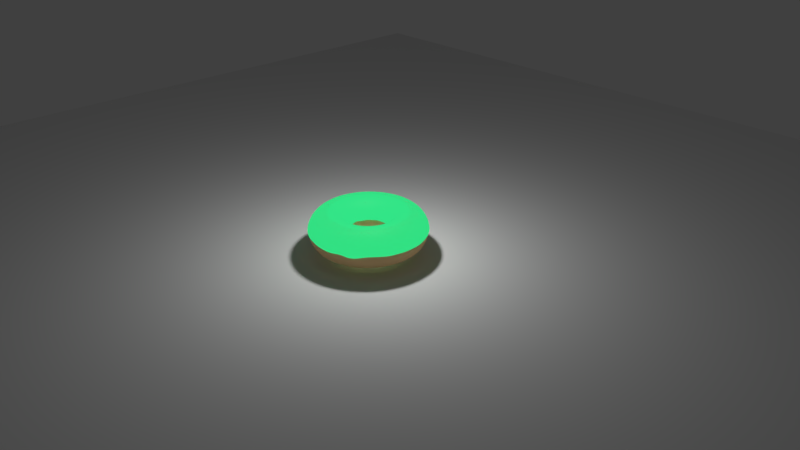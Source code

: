 # Source: radioactive_donut.blend  (saved by Blender 2.79.0; exported with 4.5.12 LTS)
import bpy
from mathutils import Matrix  # noqa: F401  (used for matrix-valued properties, if any)

bpy.ops.wm.read_factory_settings(use_empty=True)
scene = bpy.context.scene
scene.name = 'Scene'

# ---- collections
col_collection_1 = bpy.data.collections.new('Collection 1'); scene.collection.children.link(col_collection_1)

# ---- materials (node trees are filled in below, after node groups)
mat_material_002 = bpy.data.materials.new('Material.002')
mat_material_002.alpha_threshold = 0.0
mat_material_002.roughness = 0.5
mat_material_001 = bpy.data.materials.new('Material.001')
mat_material_001.alpha_threshold = 0.0
mat_material_001.roughness = 0.5

# ---- material node trees
mat_material_002.use_nodes = True; mat_material_002.node_tree.nodes.clear()
_N = mat_material_002.node_tree.nodes; _L = mat_material_002.node_tree.links
n0 = _N.new('ShaderNodeBsdfGlass'); n0.name = 'Glass BSDF'; n0.location = (19, 277)
n0.distribution = 'GGX'
n0.inputs[0].default_value = (1.0, 0.9021, 0.9201, 1.0)
n0.inputs[1].default_value = 0.5701
n0.inputs[2].default_value = 1.45
n1 = _N.new('ShaderNodeBsdfDiffuse'); n1.name = 'Diffuse BSDF'; n1.location = (17, 405)
n1.inputs[0].default_value = (0.8, 0.3239, 0.6202, 1.0)
n2 = _N.new('ShaderNodeMixShader'); n2.name = 'Mix Shader'; n2.location = (254, 405)
n2.inputs[0].default_value = 0.1182
n3 = _N.new('ShaderNodeOutputMaterial'); n3.name = 'Material Output'; n3.location = (429, 229)
n4 = _N.new('ShaderNodeEmission'); n4.name = 'Emission'; n4.location = (23, 526)
n4.inputs[0].default_value = (0.03168, 0.8, 0.2471, 1.0)
_L.new(n2.outputs[0], n3.inputs[0])
_L.new(n4.outputs[0], n2.inputs[1])
_L.new(n0.outputs[0], n2.inputs[2])
n3.is_active_output = True
mat_material_001.use_nodes = True; mat_material_001.node_tree.nodes.clear()
_N = mat_material_001.node_tree.nodes; _L = mat_material_001.node_tree.links
n0 = _N.new('ShaderNodeOutputMaterial'); n0.name = 'Material Output'; n0.location = (300, 300)
n1 = _N.new('ShaderNodeBsdfDiffuse'); n1.name = 'Diffuse BSDF'; n1.location = (10, 300)
n1.inputs[0].default_value = (0.8, 0.545, 0.2822, 1.0)
_L.new(n1.outputs[0], n0.inputs[0])
n0.is_active_output = True

# ---- world
world_world = bpy.data.worlds.new('World'); scene.world = world_world
world_world.color = (0.05088, 0.05088, 0.05088)
world_world.use_sun_shadow = False
world_world.sun_shadow_jitter_overblur = 0.0
world_world.cycles.sampling_method = 'MANUAL'

# ---- cameras
cam_camera = bpy.data.cameras.new('Camera')
cam_camera.clip_end = 100.0
cam_camera.lens = 35.0
cam_camera.sensor_width = 32.0
cam_camera.sensor_height = 18.0
cam_camera.ortho_scale = 7.314
cam_camera.dof.focus_distance = 0.0

# ---- lights
light_lamp = bpy.data.lights.new('Lamp', 'POINT')
light_lamp.transmission_factor = 0.0
light_lamp.cutoff_distance = 30.0
light_lamp.energy = 100.0
light_lamp.shadow_buffer_clip_start = 1.001
light_lamp.shadow_soft_size = 0.1
light_lamp.shadow_maximum_resolution = 0.006
light_lamp.use_absolute_resolution = True

# ---- meshes
me_torus_001 = bpy.data.meshes.new('Torus.001')
me_torus_001.from_pydata([(0.7701, -0.0003372, 0.4342), (0.7365, 0.0, 0.5688), (0.645, 0.0, 0.6603), (0.52, 0.0, 0.6938), (0.395, 0.0, 0.6603), (0.3035, 0.0, 0.5688), (0.2707, -0.003575, 0.4326), (0.7639, 0.09915, 0.4316), (0.7302, 0.09613, 0.5688), (0.6395, 0.08419, 0.6603), (0.5156, 0.06787, 0.6938), (0.3916, 0.05156, 0.6603), (0.3009, 0.03961, 0.5688), (0.268, 0.0338, 0.4348), (0.7438, 0.1991, 0.4294), (0.7114, 0.1906, 0.5688), (0.623, 0.1669, 0.6603), (0.5023, 0.1346, 0.6938), (0.3815, 0.1022, 0.6603), (0.2932, 0.07855, 0.5688), (0.2611, 0.06866, 0.4376), (0.7114, 0.2947, 0.4401), (0.6804, 0.2818, 0.5688), (0.5959, 0.2468, 0.6603), (0.4804, 0.199, 0.6938), (0.3649, 0.1512, 0.6603), (0.2804, 0.1161, 0.5688), (0.2497, 0.1021, 0.4389), (0.6668, 0.3849, 0.4373), (0.6378, 0.3683, 0.5688), (0.5586, 0.3225, 0.6603), (0.4503, 0.26, 0.6938), (0.3421, 0.1975, 0.6603), (0.2628, 0.1517, 0.5688), (0.2342, 0.1332, 0.4323), (0.6108, 0.4685, 0.443), (0.5843, 0.4484, 0.5688), (0.5117, 0.3927, 0.6603), (0.4125, 0.3166, 0.6938), (0.3134, 0.2405, 0.6603), (0.2408, 0.1848, 0.5688), (0.2143, 0.1636, 0.4423), (0.544, 0.5434, 0.4237), (0.5208, 0.5208, 0.5688), (0.4561, 0.4561, 0.6603), (0.3677, 0.3677, 0.6938), (0.2793, 0.2793, 0.6603), (0.2146, 0.2146, 0.5688), (0.191, 0.1899, 0.4296), (0.4683, 0.6099, 0.4312), (0.4484, 0.5843, 0.5688), (0.3927, 0.5117, 0.6603), (0.3166, 0.4125, 0.6938), (0.2405, 0.3134, 0.6603), (0.1848, 0.2408, 0.5688), (0.1634, 0.2113, 0.4403), (0.3849, 0.6666, 0.4292), (0.3683, 0.6378, 0.5688), (0.3225, 0.5586, 0.6603), (0.26, 0.4503, 0.6938), (0.1975, 0.3421, 0.6603), (0.1517, 0.2628, 0.5688), (0.134, 0.2318, 0.4423), (0.2935, 0.7085, 0.4486), (0.2818, 0.6804, 0.5688), (0.2468, 0.5959, 0.6603), (0.199, 0.4804, 0.6938), (0.1512, 0.3649, 0.6603), (0.1161, 0.2804, 0.5688), (0.1015, 0.2468, 0.4451), (0.1984, 0.7415, 0.4406), (0.1906, 0.7114, 0.5688), (0.1669, 0.623, 0.6603), (0.1346, 0.5023, 0.6938), (0.1022, 0.3815, 0.6603), (0.07855, 0.2932, 0.5688), (0.06872, 0.2579, 0.4512), (0.09913, 0.76, 0.4433), (0.09613, 0.7302, 0.5688), (0.08419, 0.6395, 0.6603), (0.06787, 0.5156, 0.6938), (0.05156, 0.3916, 0.6603), (0.03961, 0.3009, 0.5688), (0.03433, 0.2672, 0.4418), (-0.001446, 0.7664, 0.4516), (5.56e-08, 0.7365, 0.5688), (4.87e-08, 0.645, 0.6603), (3.926e-08, 0.52, 0.6938), (2.982e-08, 0.395, 0.6603), (2.291e-08, 0.3035, 0.5688), (-0.00303, 0.2678, 0.4394), (-0.1018, 0.7603, 0.4525), (-0.09613, 0.7302, 0.5688), (-0.08419, 0.6395, 0.6603), (-0.06787, 0.5156, 0.6938), (-0.05156, 0.3916, 0.6603), (-0.03961, 0.3009, 0.5688), (-0.03757, 0.2668, 0.4379), (-0.2019, 0.7374, 0.4623), (-0.1906, 0.7114, 0.5688), (-0.1669, 0.623, 0.6603), (-0.1346, 0.5023, 0.6938), (-0.1022, 0.3815, 0.6603), (-0.07855, 0.2932, 0.5688), (-0.07255, 0.2591, 0.4399), (-0.2963, 0.7074, 0.4524), (-0.2818, 0.6804, 0.5688), (-0.2468, 0.5959, 0.6603), (-0.199, 0.4804, 0.6938), (-0.1512, 0.3649, 0.6603), (-0.1161, 0.2804, 0.5688), (-0.106, 0.2473, 0.4405), (-0.3874, 0.664, 0.4469), (-0.3683, 0.6378, 0.5688), (-0.3225, 0.5586, 0.6603), (-0.26, 0.4503, 0.6938), (-0.1975, 0.3421, 0.6603), (-0.1517, 0.2628, 0.5688), (-0.1372, 0.2335, 0.4379), (-0.4722, 0.6075, 0.4471), (-0.4484, 0.5843, 0.5688), (-0.3927, 0.5117, 0.6603), (-0.3166, 0.4125, 0.6938), (-0.2405, 0.3134, 0.6603), (-0.1848, 0.2408, 0.5688), (-0.1692, 0.2123, 0.4344), (-0.5506, 0.5424, 0.4319), (-0.5208, 0.5208, 0.5688), (-0.4561, 0.4561, 0.6603), (-0.3677, 0.3677, 0.6938), (-0.2793, 0.2793, 0.6603), (-0.2146, 0.2146, 0.5688), (-0.1938, 0.1896, 0.4373), (-0.6138, 0.467, 0.4415), (-0.5843, 0.4484, 0.5688), (-0.5117, 0.3927, 0.6603), (-0.4125, 0.3166, 0.6938), (-0.3134, 0.2405, 0.6603), (-0.2408, 0.1848, 0.5688), (-0.2185, 0.1625, 0.4368), (-0.6733, 0.3819, 0.4353), (-0.6378, 0.3683, 0.5688), (-0.5586, 0.3225, 0.6603), (-0.4503, 0.26, 0.6938), (-0.3421, 0.1975, 0.6603), (-0.2628, 0.1517, 0.5688), (-0.2403, 0.1324, 0.4318), (-0.7135, 0.2943, 0.4383), (-0.6804, 0.2818, 0.5688), (-0.5959, 0.2468, 0.6603), (-0.4804, 0.199, 0.6938), (-0.3649, 0.1512, 0.6603), (-0.2804, 0.1161, 0.5688), (-0.2546, 0.1021, 0.4305), (-0.7538, 0.197, 0.4195), (-0.7114, 0.1906, 0.5688), (-0.623, 0.1669, 0.6603), (-0.5023, 0.1346, 0.6938), (-0.3815, 0.1022, 0.6603), (-0.2932, 0.07855, 0.5688), (-0.2674, 0.06736, 0.4313), (-0.7761, 0.09827, 0.4106), (-0.7302, 0.09613, 0.5688), (-0.6395, 0.08419, 0.6603), (-0.5156, 0.06787, 0.6938), (-0.3916, 0.05156, 0.6603), (-0.3009, 0.03961, 0.5688), (-0.2702, 0.03312, 0.4423), (-0.7844, -0.002554, 0.4062), (-0.7365, 6.439e-08, 0.5688), (-0.645, 5.639e-08, 0.6603), (-0.52, 4.546e-08, 0.6938), (-0.395, 3.453e-08, 0.6603), (-0.3035, 2.653e-08, 0.5688), (-0.2719, -0.001411, 0.4424), (-0.7759, -0.1025, 0.4104), (-0.7302, -0.09613, 0.5688), (-0.6395, -0.08419, 0.6603), (-0.5156, -0.06787, 0.6938), (-0.3916, -0.05156, 0.6603), (-0.3009, -0.03961, 0.5688), (-0.2726, -0.03607, 0.4307), (-0.7497, -0.2003, 0.4278), (-0.7114, -0.1906, 0.5688), (-0.623, -0.1669, 0.6603), (-0.5023, -0.1346, 0.6938), (-0.3815, -0.1022, 0.6603), (-0.2932, -0.07855, 0.5688), (-0.2646, -0.07168, 0.4307), (-0.7144, -0.2951, 0.4359), (-0.6804, -0.2818, 0.5688), (-0.5959, -0.2468, 0.6603), (-0.4804, -0.199, 0.6938), (-0.3649, -0.1512, 0.6603), (-0.2804, -0.1161, 0.5688), (-0.2546, -0.1047, 0.4298), (-0.67, -0.3855, 0.4354), (-0.6378, -0.3683, 0.5688), (-0.5586, -0.3225, 0.6603), (-0.4503, -0.26, 0.6938), (-0.3421, -0.1975, 0.6603), (-0.2628, -0.1517, 0.5688), (-0.2391, -0.1376, 0.4287), (-0.6158, -0.4695, 0.4306), (-0.5843, -0.4484, 0.5688), (-0.5117, -0.3927, 0.6603), (-0.4125, -0.3166, 0.6938), (-0.3134, -0.2405, 0.6603), (-0.2408, -0.1848, 0.5688), (-0.2192, -0.1657, 0.431), (-0.5455, -0.5449, 0.4402), (-0.5208, -0.5208, 0.5688), (-0.4561, -0.4561, 0.6603), (-0.3677, -0.3677, 0.6938), (-0.2793, -0.2793, 0.6603), (-0.2146, -0.2146, 0.5688), (-0.1928, -0.1938, 0.4319), (-0.4721, -0.6126, 0.4309), (-0.4484, -0.5843, 0.5688), (-0.3927, -0.5117, 0.6603), (-0.3166, -0.4125, 0.6938), (-0.2405, -0.3134, 0.6603), (-0.1848, -0.2408, 0.5688), (-0.1653, -0.2167, 0.4347), (-0.3861, -0.6675, 0.4391), (-0.3683, -0.6378, 0.5688), (-0.3225, -0.5586, 0.6603), (-0.26, -0.4503, 0.6938), (-0.1975, -0.3421, 0.6603), (-0.1517, -0.2628, 0.5688), (-0.1355, -0.2342, 0.4422), (-0.2961, -0.7131, 0.4348), (-0.2818, -0.6804, 0.5688), (-0.2468, -0.5959, 0.6603), (-0.199, -0.4804, 0.6938), (-0.1512, -0.3649, 0.6603), (-0.1161, -0.2804, 0.5688), (-0.1057, -0.2528, 0.4271), (-0.1998, -0.7443, 0.4412), (-0.1906, -0.7114, 0.5688), (-0.1669, -0.623, 0.6603), (-0.1346, -0.5023, 0.6938), (-0.1022, -0.3815, 0.6603), (-0.07855, -0.2932, 0.5688), (-0.07065, -0.2633, 0.4336), (-0.09937, -0.7669, 0.4341), (-0.09613, -0.7302, 0.5688), (-0.08419, -0.6395, 0.6603), (-0.06787, -0.5156, 0.6938), (-0.05156, -0.3916, 0.6603), (-0.03961, -0.3009, 0.5688), (-0.03532, -0.2727, 0.4265), (0.001253, -0.7739, 0.4332), (5.56e-08, -0.7365, 0.5688), (4.87e-08, -0.645, 0.6603), (3.926e-08, -0.52, 0.6938), (2.982e-08, -0.395, 0.6603), (2.291e-08, -0.3035, 0.5688), (0.001509, -0.2747, 0.4308), (0.1027, -0.7701, 0.4254), (0.09613, -0.7302, 0.5688), (0.08419, -0.6395, 0.6603), (0.06787, -0.5156, 0.6938), (0.05156, -0.3916, 0.6603), (0.03961, -0.3009, 0.5688), (0.03598, -0.2704, 0.436), (0.2008, -0.7485, 0.4307), (0.1906, -0.7114, 0.5688), (0.1669, -0.623, 0.6603), (0.1346, -0.5023, 0.6938), (0.1022, -0.3815, 0.6603), (0.07855, -0.2932, 0.5688), (0.06947, -0.261, 0.4408), (0.2949, -0.712, 0.4422), (0.2818, -0.6804, 0.5688), (0.2468, -0.5959, 0.6603), (0.199, -0.4804, 0.6938), (0.1512, -0.3649, 0.6603), (0.1161, -0.2804, 0.5688), (0.1036, -0.2526, 0.4335), (0.3887, -0.6782, 0.4124), (0.3683, -0.6378, 0.5688), (0.3225, -0.5586, 0.6603), (0.26, -0.4503, 0.6938), (0.1975, -0.3421, 0.6603), (0.1517, -0.2628, 0.5688), (0.1357, -0.2371, 0.4331), (0.472, -0.6209, 0.4163), (0.4484, -0.5843, 0.5688), (0.3927, -0.5117, 0.6603), (0.3166, -0.4125, 0.6938), (0.2405, -0.3134, 0.6603), (0.1848, -0.2408, 0.5688), (0.1645, -0.215, 0.4408), (0.545, -0.546, 0.4395), (0.5208, -0.5208, 0.5688), (0.4561, -0.4561, 0.6603), (0.3677, -0.3677, 0.6938), (0.2793, -0.2793, 0.6603), (0.2146, -0.2146, 0.5688), (0.1915, -0.1928, 0.4379), (0.6112, -0.4698, 0.441), (0.5843, -0.4484, 0.5688), (0.5117, -0.3927, 0.6603), (0.4125, -0.3166, 0.6938), (0.3134, -0.2405, 0.6603), (0.2408, -0.1848, 0.5688), (0.2144, -0.1649, 0.4413), (0.6676, -0.3873, 0.437), (0.6378, -0.3683, 0.5688), (0.5586, -0.3225, 0.6603), (0.4503, -0.26, 0.6938), (0.3421, -0.1975, 0.6603), (0.2628, -0.1517, 0.5688), (0.2343, -0.1367, 0.4394), (0.7129, -0.2993, 0.4282), (0.6804, -0.2818, 0.5688), (0.5959, -0.2468, 0.6603), (0.4804, -0.199, 0.6938), (0.3649, -0.1512, 0.6603), (0.2804, -0.1161, 0.5688), (0.2498, -0.1047, 0.4375), (0.7444, -0.2013, 0.435), (0.7114, -0.1906, 0.5688), (0.623, -0.1669, 0.6603), (0.5023, -0.1346, 0.6938), (0.3815, -0.1022, 0.6603), (0.2932, -0.07855, 0.5688), (0.2615, -0.07199, 0.4325), (0.7644, -0.1034, 0.4308), (0.7302, -0.09613, 0.5688), (0.6395, -0.08419, 0.6603), (0.5156, -0.06787, 0.6938), (0.3916, -0.05156, 0.6603), (0.3009, -0.03961, 0.5688), (0.2682, -0.03764, 0.4359)], [], [(0, 7, 8, 1), (1, 8, 9, 2), (2, 9, 10, 3), (3, 10, 11, 4), (4, 11, 12, 5), (5, 12, 13, 6), (7, 14, 15, 8), (8, 15, 16, 9), (9, 16, 17, 10), (10, 17, 18, 11), (11, 18, 19, 12), (12, 19, 20, 13), (14, 21, 22, 15), (15, 22, 23, 16), (16, 23, 24, 17), (17, 24, 25, 18), (18, 25, 26, 19), (19, 26, 27, 20), (21, 28, 29, 22), (22, 29, 30, 23), (23, 30, 31, 24), (24, 31, 32, 25), (25, 32, 33, 26), (26, 33, 34, 27), (28, 35, 36, 29), (29, 36, 37, 30), (30, 37, 38, 31), (31, 38, 39, 32), (32, 39, 40, 33), (33, 40, 41, 34), (35, 42, 43, 36), (36, 43, 44, 37), (37, 44, 45, 38), (38, 45, 46, 39), (39, 46, 47, 40), (40, 47, 48, 41), (42, 49, 50, 43), (43, 50, 51, 44), (44, 51, 52, 45), (45, 52, 53, 46), (46, 53, 54, 47), (47, 54, 55, 48), (49, 56, 57, 50), (50, 57, 58, 51), (51, 58, 59, 52), (52, 59, 60, 53), (53, 60, 61, 54), (54, 61, 62, 55), (56, 63, 64, 57), (57, 64, 65, 58), (58, 65, 66, 59), (59, 66, 67, 60), (60, 67, 68, 61), (61, 68, 69, 62), (63, 70, 71, 64), (64, 71, 72, 65), (65, 72, 73, 66), (66, 73, 74, 67), (67, 74, 75, 68), (68, 75, 76, 69), (70, 77, 78, 71), (71, 78, 79, 72), (72, 79, 80, 73), (73, 80, 81, 74), (74, 81, 82, 75), (75, 82, 83, 76), (77, 84, 85, 78), (78, 85, 86, 79), (79, 86, 87, 80), (80, 87, 88, 81), (81, 88, 89, 82), (82, 89, 90, 83), (84, 91, 92, 85), (85, 92, 93, 86), (86, 93, 94, 87), (87, 94, 95, 88), (88, 95, 96, 89), (89, 96, 97, 90), (91, 98, 99, 92), (92, 99, 100, 93), (93, 100, 101, 94), (94, 101, 102, 95), (95, 102, 103, 96), (96, 103, 104, 97), (98, 105, 106, 99), (99, 106, 107, 100), (100, 107, 108, 101), (101, 108, 109, 102), (102, 109, 110, 103), (103, 110, 111, 104), (105, 112, 113, 106), (106, 113, 114, 107), (107, 114, 115, 108), (108, 115, 116, 109), (109, 116, 117, 110), (110, 117, 118, 111), (112, 119, 120, 113), (113, 120, 121, 114), (114, 121, 122, 115), (115, 122, 123, 116), (116, 123, 124, 117), (117, 124, 125, 118), (119, 126, 127, 120), (120, 127, 128, 121), (121, 128, 129, 122), (122, 129, 130, 123), (123, 130, 131, 124), (124, 131, 132, 125), (126, 133, 134, 127), (127, 134, 135, 128), (128, 135, 136, 129), (129, 136, 137, 130), (130, 137, 138, 131), (131, 138, 139, 132), (133, 140, 141, 134), (134, 141, 142, 135), (135, 142, 143, 136), (136, 143, 144, 137), (137, 144, 145, 138), (138, 145, 146, 139), (140, 147, 148, 141), (141, 148, 149, 142), (142, 149, 150, 143), (143, 150, 151, 144), (144, 151, 152, 145), (145, 152, 153, 146), (147, 154, 155, 148), (148, 155, 156, 149), (149, 156, 157, 150), (150, 157, 158, 151), (151, 158, 159, 152), (152, 159, 160, 153), (154, 161, 162, 155), (155, 162, 163, 156), (156, 163, 164, 157), (157, 164, 165, 158), (158, 165, 166, 159), (159, 166, 167, 160), (161, 168, 169, 162), (162, 169, 170, 163), (163, 170, 171, 164), (164, 171, 172, 165), (165, 172, 173, 166), (166, 173, 174, 167), (168, 175, 176, 169), (169, 176, 177, 170), (170, 177, 178, 171), (171, 178, 179, 172), (172, 179, 180, 173), (173, 180, 181, 174), (175, 182, 183, 176), (176, 183, 184, 177), (177, 184, 185, 178), (178, 185, 186, 179), (179, 186, 187, 180), (180, 187, 188, 181), (182, 189, 190, 183), (183, 190, 191, 184), (184, 191, 192, 185), (185, 192, 193, 186), (186, 193, 194, 187), (187, 194, 195, 188), (189, 196, 197, 190), (190, 197, 198, 191), (191, 198, 199, 192), (192, 199, 200, 193), (193, 200, 201, 194), (194, 201, 202, 195), (196, 203, 204, 197), (197, 204, 205, 198), (198, 205, 206, 199), (199, 206, 207, 200), (200, 207, 208, 201), (201, 208, 209, 202), (203, 210, 211, 204), (204, 211, 212, 205), (205, 212, 213, 206), (206, 213, 214, 207), (207, 214, 215, 208), (208, 215, 216, 209), (210, 217, 218, 211), (211, 218, 219, 212), (212, 219, 220, 213), (213, 220, 221, 214), (214, 221, 222, 215), (215, 222, 223, 216), (217, 224, 225, 218), (218, 225, 226, 219), (219, 226, 227, 220), (220, 227, 228, 221), (221, 228, 229, 222), (222, 229, 230, 223), (224, 231, 232, 225), (225, 232, 233, 226), (226, 233, 234, 227), (227, 234, 235, 228), (228, 235, 236, 229), (229, 236, 237, 230), (231, 238, 239, 232), (232, 239, 240, 233), (233, 240, 241, 234), (234, 241, 242, 235), (235, 242, 243, 236), (236, 243, 244, 237), (238, 245, 246, 239), (239, 246, 247, 240), (240, 247, 248, 241), (241, 248, 249, 242), (242, 249, 250, 243), (243, 250, 251, 244), (245, 252, 253, 246), (246, 253, 254, 247), (247, 254, 255, 248), (248, 255, 256, 249), (249, 256, 257, 250), (250, 257, 258, 251), (252, 259, 260, 253), (253, 260, 261, 254), (254, 261, 262, 255), (255, 262, 263, 256), (256, 263, 264, 257), (257, 264, 265, 258), (259, 266, 267, 260), (260, 267, 268, 261), (261, 268, 269, 262), (262, 269, 270, 263), (263, 270, 271, 264), (264, 271, 272, 265), (266, 273, 274, 267), (267, 274, 275, 268), (268, 275, 276, 269), (269, 276, 277, 270), (270, 277, 278, 271), (271, 278, 279, 272), (273, 280, 281, 274), (274, 281, 282, 275), (275, 282, 283, 276), (276, 283, 284, 277), (277, 284, 285, 278), (278, 285, 286, 279), (280, 287, 288, 281), (281, 288, 289, 282), (282, 289, 290, 283), (283, 290, 291, 284), (284, 291, 292, 285), (285, 292, 293, 286), (287, 294, 295, 288), (288, 295, 296, 289), (289, 296, 297, 290), (290, 297, 298, 291), (291, 298, 299, 292), (292, 299, 300, 293), (294, 301, 302, 295), (295, 302, 303, 296), (296, 303, 304, 297), (297, 304, 305, 298), (298, 305, 306, 299), (299, 306, 307, 300), (301, 308, 309, 302), (302, 309, 310, 303), (303, 310, 311, 304), (304, 311, 312, 305), (305, 312, 313, 306), (306, 313, 314, 307), (308, 315, 316, 309), (309, 316, 317, 310), (310, 317, 318, 311), (311, 318, 319, 312), (312, 319, 320, 313), (313, 320, 321, 314), (315, 322, 323, 316), (316, 323, 324, 317), (317, 324, 325, 318), (318, 325, 326, 319), (319, 326, 327, 320), (320, 327, 328, 321), (322, 329, 330, 323), (323, 330, 331, 324), (324, 331, 332, 325), (325, 332, 333, 326), (326, 333, 334, 327), (327, 334, 335, 328), (329, 0, 1, 330), (330, 1, 2, 331), (331, 2, 3, 332), (332, 3, 4, 333), (333, 4, 5, 334), (334, 5, 6, 335)])
me_torus_001.polygons.foreach_set('use_smooth', [True] * 288)
me_torus_001.materials.append(mat_material_002)
me_torus_001.use_remesh_preserve_volume = False
me_torus_001.use_remesh_preserve_attributes = False
me_torus_001.use_mirror_vertex_groups = False
me_torus_001.update()
me_torus = bpy.data.meshes.new('Torus')
me_torus.from_pydata([(0.77, 0.0, 0.0), (0.7365, 0.0, 0.125), (0.645, 0.0, 0.2165), (0.52, 0.0, 0.25), (0.395, 0.0, 0.2165), (0.3035, 0.0, 0.125), (0.27, 0.0, 3.062e-17), (0.3035, 0.0, -0.125), (0.395, 0.0, -0.2165), (0.52, 0.0, -0.25), (0.645, 0.0, -0.2165), (0.7365, 0.0, -0.125), (0.7634, 0.1005, 0.0), (0.7302, 0.09613, 0.125), (0.6395, 0.08419, 0.2165), (0.5156, 0.06787, 0.25), (0.3916, 0.05156, 0.2165), (0.3009, 0.03961, 0.125), (0.2677, 0.03524, 3.062e-17), (0.3009, 0.03961, -0.125), (0.3916, 0.05156, -0.2165), (0.5156, 0.06787, -0.25), (0.6395, 0.08419, -0.2165), (0.7302, 0.09613, -0.125), (0.7438, 0.1993, 0.0), (0.7114, 0.1906, 0.125), (0.623, 0.1669, 0.2165), (0.5023, 0.1346, 0.25), (0.3815, 0.1022, 0.2165), (0.2932, 0.07855, 0.125), (0.2608, 0.06988, 3.062e-17), (0.2932, 0.07855, -0.125), (0.3815, 0.1022, -0.2165), (0.5023, 0.1346, -0.25), (0.623, 0.1669, -0.2165), (0.7114, 0.1906, -0.125), (0.7114, 0.2947, 0.0), (0.6804, 0.2818, 0.125), (0.5959, 0.2468, 0.2165), (0.4804, 0.199, 0.25), (0.3649, 0.1512, 0.2165), (0.2804, 0.1161, 0.125), (0.2494, 0.1033, 3.062e-17), (0.2804, 0.1161, -0.125), (0.3649, 0.1512, -0.2165), (0.4804, 0.199, -0.25), (0.5959, 0.2468, -0.2165), (0.6804, 0.2818, -0.125), (0.6668, 0.385, 0.0), (0.6378, 0.3683, 0.125), (0.5586, 0.3225, 0.2165), (0.4503, 0.26, 0.25), (0.3421, 0.1975, 0.2165), (0.2628, 0.1517, 0.125), (0.2338, 0.135, 3.062e-17), (0.2628, 0.1517, -0.125), (0.3421, 0.1975, -0.2165), (0.4503, 0.26, -0.25), (0.5586, 0.3225, -0.2165), (0.6378, 0.3683, -0.125), (0.6109, 0.4687, 0.0), (0.5843, 0.4484, 0.125), (0.5117, 0.3927, 0.2165), (0.4125, 0.3166, 0.25), (0.3134, 0.2405, 0.2165), (0.2408, 0.1848, 0.125), (0.2142, 0.1644, 3.062e-17), (0.2408, 0.1848, -0.125), (0.3134, 0.2405, -0.2165), (0.4125, 0.3166, -0.25), (0.5117, 0.3927, -0.2165), (0.5843, 0.4484, -0.125), (0.5445, 0.5445, 0.0), (0.5208, 0.5208, 0.125), (0.4561, 0.4561, 0.2165), (0.3677, 0.3677, 0.25), (0.2793, 0.2793, 0.2165), (0.2146, 0.2146, 0.125), (0.1909, 0.1909, 3.062e-17), (0.2146, 0.2146, -0.125), (0.2793, 0.2793, -0.2165), (0.3677, 0.3677, -0.25), (0.4561, 0.4561, -0.2165), (0.5208, 0.5208, -0.125), (0.4687, 0.6109, 0.0), (0.4484, 0.5843, 0.125), (0.3927, 0.5117, 0.2165), (0.3166, 0.4125, 0.25), (0.2405, 0.3134, 0.2165), (0.1848, 0.2408, 0.125), (0.1644, 0.2142, 3.062e-17), (0.1848, 0.2408, -0.125), (0.2405, 0.3134, -0.2165), (0.3166, 0.4125, -0.25), (0.3927, 0.5117, -0.2165), (0.4484, 0.5843, -0.125), (0.385, 0.6668, 0.0), (0.3683, 0.6378, 0.125), (0.3225, 0.5586, 0.2165), (0.26, 0.4503, 0.25), (0.1975, 0.3421, 0.2165), (0.1517, 0.2628, 0.125), (0.135, 0.2338, 3.062e-17), (0.1517, 0.2628, -0.125), (0.1975, 0.3421, -0.2165), (0.26, 0.4503, -0.25), (0.3225, 0.5586, -0.2165), (0.3683, 0.6378, -0.125), (0.2947, 0.7114, 0.0), (0.2818, 0.6804, 0.125), (0.2468, 0.5959, 0.2165), (0.199, 0.4804, 0.25), (0.1512, 0.3649, 0.2165), (0.1161, 0.2804, 0.125), (0.1033, 0.2494, 3.062e-17), (0.1161, 0.2804, -0.125), (0.1512, 0.3649, -0.2165), (0.199, 0.4804, -0.25), (0.2468, 0.5959, -0.2165), (0.2818, 0.6804, -0.125), (0.1993, 0.7438, 0.0), (0.1906, 0.7114, 0.125), (0.1669, 0.623, 0.2165), (0.1346, 0.5023, 0.25), (0.1022, 0.3815, 0.2165), (0.07855, 0.2932, 0.125), (0.06988, 0.2608, 3.062e-17), (0.07855, 0.2932, -0.125), (0.1022, 0.3815, -0.2165), (0.1346, 0.5023, -0.25), (0.1669, 0.623, -0.2165), (0.1906, 0.7114, -0.125), (0.1005, 0.7634, 0.0), (0.09613, 0.7302, 0.125), (0.08419, 0.6395, 0.2165), (0.06787, 0.5156, 0.25), (0.05156, 0.3916, 0.2165), (0.03961, 0.3009, 0.125), (0.03524, 0.2677, 3.062e-17), (0.03961, 0.3009, -0.125), (0.05156, 0.3916, -0.2165), (0.06787, 0.5156, -0.25), (0.08419, 0.6395, -0.2165), (0.09613, 0.7302, -0.125), (5.813e-08, 0.77, 0.0), (5.56e-08, 0.7365, 0.125), (4.87e-08, 0.645, 0.2165), (3.926e-08, 0.52, 0.25), (2.982e-08, 0.395, 0.2165), (2.291e-08, 0.3035, 0.125), (2.038e-08, 0.27, 3.062e-17), (2.291e-08, 0.3035, -0.125), (2.982e-08, 0.395, -0.2165), (3.926e-08, 0.52, -0.25), (4.87e-08, 0.645, -0.2165), (5.56e-08, 0.7365, -0.125), (-0.1005, 0.7634, 0.0), (-0.09613, 0.7302, 0.125), (-0.08419, 0.6395, 0.2165), (-0.06787, 0.5156, 0.25), (-0.05156, 0.3916, 0.2165), (-0.03961, 0.3009, 0.125), (-0.03524, 0.2677, 3.062e-17), (-0.03961, 0.3009, -0.125), (-0.05156, 0.3916, -0.2165), (-0.06787, 0.5156, -0.25), (-0.08419, 0.6395, -0.2165), (-0.09613, 0.7302, -0.125), (-0.1993, 0.7438, 0.0), (-0.1906, 0.7114, 0.125), (-0.1669, 0.623, 0.2165), (-0.1346, 0.5023, 0.25), (-0.1022, 0.3815, 0.2165), (-0.07855, 0.2932, 0.125), (-0.06988, 0.2608, 3.062e-17), (-0.07855, 0.2932, -0.125), (-0.1022, 0.3815, -0.2165), (-0.1346, 0.5023, -0.25), (-0.1669, 0.623, -0.2165), (-0.1906, 0.7114, -0.125), (-0.2947, 0.7114, 0.0), (-0.2818, 0.6804, 0.125), (-0.2468, 0.5959, 0.2165), (-0.199, 0.4804, 0.25), (-0.1512, 0.3649, 0.2165), (-0.1161, 0.2804, 0.125), (-0.1033, 0.2494, 3.062e-17), (-0.1161, 0.2804, -0.125), (-0.1512, 0.3649, -0.2165), (-0.199, 0.4804, -0.25), (-0.2468, 0.5959, -0.2165), (-0.2818, 0.6804, -0.125), (-0.385, 0.6668, 0.0), (-0.3683, 0.6378, 0.125), (-0.3225, 0.5586, 0.2165), (-0.26, 0.4503, 0.25), (-0.1975, 0.3421, 0.2165), (-0.1517, 0.2628, 0.125), (-0.135, 0.2338, 3.062e-17), (-0.1517, 0.2628, -0.125), (-0.1975, 0.3421, -0.2165), (-0.26, 0.4503, -0.25), (-0.3225, 0.5586, -0.2165), (-0.3683, 0.6378, -0.125), (-0.4687, 0.6109, 0.0), (-0.4484, 0.5843, 0.125), (-0.3927, 0.5117, 0.2165), (-0.3166, 0.4125, 0.25), (-0.2405, 0.3134, 0.2165), (-0.1848, 0.2408, 0.125), (-0.1644, 0.2142, 3.062e-17), (-0.1848, 0.2408, -0.125), (-0.2405, 0.3134, -0.2165), (-0.3166, 0.4125, -0.25), (-0.3927, 0.5117, -0.2165), (-0.4484, 0.5843, -0.125), (-0.5445, 0.5445, 0.0), (-0.5208, 0.5208, 0.125), (-0.4561, 0.4561, 0.2165), (-0.3677, 0.3677, 0.25), (-0.2793, 0.2793, 0.2165), (-0.2146, 0.2146, 0.125), (-0.1909, 0.1909, 3.062e-17), (-0.2146, 0.2146, -0.125), (-0.2793, 0.2793, -0.2165), (-0.3677, 0.3677, -0.25), (-0.4561, 0.4561, -0.2165), (-0.5208, 0.5208, -0.125), (-0.6109, 0.4687, 0.0), (-0.5843, 0.4484, 0.125), (-0.5117, 0.3927, 0.2165), (-0.4125, 0.3166, 0.25), (-0.3134, 0.2405, 0.2165), (-0.2408, 0.1848, 0.125), (-0.2142, 0.1644, 3.062e-17), (-0.2408, 0.1848, -0.125), (-0.3134, 0.2405, -0.2165), (-0.4125, 0.3166, -0.25), (-0.5117, 0.3927, -0.2165), (-0.5843, 0.4484, -0.125), (-0.6668, 0.385, 0.0), (-0.6378, 0.3683, 0.125), (-0.5586, 0.3225, 0.2165), (-0.4503, 0.26, 0.25), (-0.3421, 0.1975, 0.2165), (-0.2628, 0.1517, 0.125), (-0.2338, 0.135, 3.062e-17), (-0.2628, 0.1517, -0.125), (-0.3421, 0.1975, -0.2165), (-0.4503, 0.26, -0.25), (-0.5586, 0.3225, -0.2165), (-0.6378, 0.3683, -0.125), (-0.7114, 0.2947, 0.0), (-0.6804, 0.2818, 0.125), (-0.5959, 0.2468, 0.2165), (-0.4804, 0.199, 0.25), (-0.3649, 0.1512, 0.2165), (-0.2804, 0.1161, 0.125), (-0.2494, 0.1033, 3.062e-17), (-0.2804, 0.1161, -0.125), (-0.3649, 0.1512, -0.2165), (-0.4804, 0.199, -0.25), (-0.5959, 0.2468, -0.2165), (-0.6804, 0.2818, -0.125), (-0.7438, 0.1993, 0.0), (-0.7114, 0.1906, 0.125), (-0.623, 0.1669, 0.2165), (-0.5023, 0.1346, 0.25), (-0.3815, 0.1022, 0.2165), (-0.2932, 0.07855, 0.125), (-0.2608, 0.06988, 3.062e-17), (-0.2932, 0.07855, -0.125), (-0.3815, 0.1022, -0.2165), (-0.5023, 0.1346, -0.25), (-0.623, 0.1669, -0.2165), (-0.7114, 0.1906, -0.125), (-0.7634, 0.1005, 0.0), (-0.7302, 0.09613, 0.125), (-0.6395, 0.08419, 0.2165), (-0.5156, 0.06787, 0.25), (-0.3916, 0.05156, 0.2165), (-0.3009, 0.03961, 0.125), (-0.2677, 0.03524, 3.062e-17), (-0.3009, 0.03961, -0.125), (-0.3916, 0.05156, -0.2165), (-0.5156, 0.06787, -0.25), (-0.6395, 0.08419, -0.2165), (-0.7302, 0.09613, -0.125), (-0.77, 6.732e-08, 0.0), (-0.7365, 6.439e-08, 0.125), (-0.645, 5.639e-08, 0.2165), (-0.52, 4.546e-08, 0.25), (-0.395, 3.453e-08, 0.2165), (-0.3035, 2.653e-08, 0.125), (-0.27, 2.36e-08, 3.062e-17), (-0.3035, 2.653e-08, -0.125), (-0.395, 3.453e-08, -0.2165), (-0.52, 4.546e-08, -0.25), (-0.645, 5.639e-08, -0.2165), (-0.7365, 6.439e-08, -0.125), (-0.7634, -0.1005, 0.0), (-0.7302, -0.09613, 0.125), (-0.6395, -0.08419, 0.2165), (-0.5156, -0.06787, 0.25), (-0.3916, -0.05156, 0.2165), (-0.3009, -0.03961, 0.125), (-0.2677, -0.03524, 3.062e-17), (-0.3009, -0.03961, -0.125), (-0.3916, -0.05156, -0.2165), (-0.5156, -0.06787, -0.25), (-0.6395, -0.08419, -0.2165), (-0.7302, -0.09613, -0.125), (-0.7438, -0.1993, 0.0), (-0.7114, -0.1906, 0.125), (-0.623, -0.1669, 0.2165), (-0.5023, -0.1346, 0.25), (-0.3815, -0.1022, 0.2165), (-0.2932, -0.07855, 0.125), (-0.2608, -0.06988, 3.062e-17), (-0.2932, -0.07855, -0.125), (-0.3815, -0.1022, -0.2165), (-0.5023, -0.1346, -0.25), (-0.623, -0.1669, -0.2165), (-0.7114, -0.1906, -0.125), (-0.7114, -0.2947, 0.0), (-0.6804, -0.2818, 0.125), (-0.5959, -0.2468, 0.2165), (-0.4804, -0.199, 0.25), (-0.3649, -0.1512, 0.2165), (-0.2804, -0.1161, 0.125), (-0.2494, -0.1033, 3.062e-17), (-0.2804, -0.1161, -0.125), (-0.3649, -0.1512, -0.2165), (-0.4804, -0.199, -0.25), (-0.5959, -0.2468, -0.2165), (-0.6804, -0.2818, -0.125), (-0.6668, -0.385, 0.0), (-0.6378, -0.3683, 0.125), (-0.5586, -0.3225, 0.2165), (-0.4503, -0.26, 0.25), (-0.3421, -0.1975, 0.2165), (-0.2628, -0.1517, 0.125), (-0.2338, -0.135, 3.062e-17), (-0.2628, -0.1517, -0.125), (-0.3421, -0.1975, -0.2165), (-0.4503, -0.26, -0.25), (-0.5586, -0.3225, -0.2165), (-0.6378, -0.3683, -0.125), (-0.6109, -0.4687, 0.0), (-0.5843, -0.4484, 0.125), (-0.5117, -0.3927, 0.2165), (-0.4125, -0.3166, 0.25), (-0.3134, -0.2405, 0.2165), (-0.2408, -0.1848, 0.125), (-0.2142, -0.1644, 3.062e-17), (-0.2408, -0.1848, -0.125), (-0.3134, -0.2405, -0.2165), (-0.4125, -0.3166, -0.25), (-0.5117, -0.3927, -0.2165), (-0.5843, -0.4484, -0.125), (-0.5445, -0.5445, 0.0), (-0.5208, -0.5208, 0.125), (-0.4561, -0.4561, 0.2165), (-0.3677, -0.3677, 0.25), (-0.2793, -0.2793, 0.2165), (-0.2146, -0.2146, 0.125), (-0.1909, -0.1909, 3.062e-17), (-0.2146, -0.2146, -0.125), (-0.2793, -0.2793, -0.2165), (-0.3677, -0.3677, -0.25), (-0.4561, -0.4561, -0.2165), (-0.5208, -0.5208, -0.125), (-0.4687, -0.6109, 0.0), (-0.4484, -0.5843, 0.125), (-0.3927, -0.5117, 0.2165), (-0.3166, -0.4125, 0.25), (-0.2405, -0.3134, 0.2165), (-0.1848, -0.2408, 0.125), (-0.1644, -0.2142, 3.062e-17), (-0.1848, -0.2408, -0.125), (-0.2405, -0.3134, -0.2165), (-0.3166, -0.4125, -0.25), (-0.3927, -0.5117, -0.2165), (-0.4484, -0.5843, -0.125), (-0.385, -0.6668, 0.0), (-0.3683, -0.6378, 0.125), (-0.3225, -0.5586, 0.2165), (-0.26, -0.4503, 0.25), (-0.1975, -0.3421, 0.2165), (-0.1517, -0.2628, 0.125), (-0.135, -0.2338, 3.062e-17), (-0.1517, -0.2628, -0.125), (-0.1975, -0.3421, -0.2165), (-0.26, -0.4503, -0.25), (-0.3225, -0.5586, -0.2165), (-0.3683, -0.6378, -0.125), (-0.2947, -0.7114, 0.0), (-0.2818, -0.6804, 0.125), (-0.2468, -0.5959, 0.2165), (-0.199, -0.4804, 0.25), (-0.1512, -0.3649, 0.2165), (-0.1161, -0.2804, 0.125), (-0.1033, -0.2494, 3.062e-17), (-0.1161, -0.2804, -0.125), (-0.1512, -0.3649, -0.2165), (-0.199, -0.4804, -0.25), (-0.2468, -0.5959, -0.2165), (-0.2818, -0.6804, -0.125), (-0.1993, -0.7438, 0.0), (-0.1906, -0.7114, 0.125), (-0.1669, -0.623, 0.2165), (-0.1346, -0.5023, 0.25), (-0.1022, -0.3815, 0.2165), (-0.07855, -0.2932, 0.125), (-0.06988, -0.2608, 3.062e-17), (-0.07855, -0.2932, -0.125), (-0.1022, -0.3815, -0.2165), (-0.1346, -0.5023, -0.25), (-0.1669, -0.623, -0.2165), (-0.1906, -0.7114, -0.125), (-0.1005, -0.7634, 0.0), (-0.09613, -0.7302, 0.125), (-0.08419, -0.6395, 0.2165), (-0.06787, -0.5156, 0.25), (-0.05156, -0.3916, 0.2165), (-0.03961, -0.3009, 0.125), (-0.03524, -0.2677, 3.062e-17), (-0.03961, -0.3009, -0.125), (-0.05156, -0.3916, -0.2165), (-0.06787, -0.5156, -0.25), (-0.08419, -0.6395, -0.2165), (-0.09613, -0.7302, -0.125), (5.813e-08, -0.77, 0.0), (5.56e-08, -0.7365, 0.125), (4.87e-08, -0.645, 0.2165), (3.926e-08, -0.52, 0.25), (2.982e-08, -0.395, 0.2165), (2.291e-08, -0.3035, 0.125), (2.038e-08, -0.27, 3.062e-17), (2.291e-08, -0.3035, -0.125), (2.982e-08, -0.395, -0.2165), (3.926e-08, -0.52, -0.25), (4.87e-08, -0.645, -0.2165), (5.56e-08, -0.7365, -0.125), (0.1005, -0.7634, 0.0), (0.09613, -0.7302, 0.125), (0.08419, -0.6395, 0.2165), (0.06787, -0.5156, 0.25), (0.05156, -0.3916, 0.2165), (0.03961, -0.3009, 0.125), (0.03524, -0.2677, 3.062e-17), (0.03961, -0.3009, -0.125), (0.05156, -0.3916, -0.2165), (0.06787, -0.5156, -0.25), (0.08419, -0.6395, -0.2165), (0.09613, -0.7302, -0.125), (0.1993, -0.7438, 0.0), (0.1906, -0.7114, 0.125), (0.1669, -0.623, 0.2165), (0.1346, -0.5023, 0.25), (0.1022, -0.3815, 0.2165), (0.07855, -0.2932, 0.125), (0.06988, -0.2608, 3.062e-17), (0.07855, -0.2932, -0.125), (0.1022, -0.3815, -0.2165), (0.1346, -0.5023, -0.25), (0.1669, -0.623, -0.2165), (0.1906, -0.7114, -0.125), (0.2947, -0.7114, 0.0), (0.2818, -0.6804, 0.125), (0.2468, -0.5959, 0.2165), (0.199, -0.4804, 0.25), (0.1512, -0.3649, 0.2165), (0.1161, -0.2804, 0.125), (0.1033, -0.2494, 3.062e-17), (0.1161, -0.2804, -0.125), (0.1512, -0.3649, -0.2165), (0.199, -0.4804, -0.25), (0.2468, -0.5959, -0.2165), (0.2818, -0.6804, -0.125), (0.385, -0.6668, 0.0), (0.3683, -0.6378, 0.125), (0.3225, -0.5586, 0.2165), (0.26, -0.4503, 0.25), (0.1975, -0.3421, 0.2165), (0.1517, -0.2628, 0.125), (0.135, -0.2338, 3.062e-17), (0.1517, -0.2628, -0.125), (0.1975, -0.3421, -0.2165), (0.26, -0.4503, -0.25), (0.3225, -0.5586, -0.2165), (0.3683, -0.6378, -0.125), (0.4687, -0.6109, 0.0), (0.4484, -0.5843, 0.125), (0.3927, -0.5117, 0.2165), (0.3166, -0.4125, 0.25), (0.2405, -0.3134, 0.2165), (0.1848, -0.2408, 0.125), (0.1644, -0.2142, 3.062e-17), (0.1848, -0.2408, -0.125), (0.2405, -0.3134, -0.2165), (0.3166, -0.4125, -0.25), (0.3927, -0.5117, -0.2165), (0.4484, -0.5843, -0.125), (0.5445, -0.5445, 0.0), (0.5208, -0.5208, 0.125), (0.4561, -0.4561, 0.2165), (0.3677, -0.3677, 0.25), (0.2793, -0.2793, 0.2165), (0.2146, -0.2146, 0.125), (0.1909, -0.1909, 3.062e-17), (0.2146, -0.2146, -0.125), (0.2793, -0.2793, -0.2165), (0.3677, -0.3677, -0.25), (0.4561, -0.4561, -0.2165), (0.5208, -0.5208, -0.125), (0.6109, -0.4687, 0.0), (0.5843, -0.4484, 0.125), (0.5117, -0.3927, 0.2165), (0.4125, -0.3166, 0.25), (0.3134, -0.2405, 0.2165), (0.2408, -0.1848, 0.125), (0.2142, -0.1644, 3.062e-17), (0.2408, -0.1848, -0.125), (0.3134, -0.2405, -0.2165), (0.4125, -0.3166, -0.25), (0.5117, -0.3927, -0.2165), (0.5843, -0.4484, -0.125), (0.6668, -0.385, 0.0), (0.6378, -0.3683, 0.125), (0.5586, -0.3225, 0.2165), (0.4503, -0.26, 0.25), (0.3421, -0.1975, 0.2165), (0.2628, -0.1517, 0.125), (0.2338, -0.135, 3.062e-17), (0.2628, -0.1517, -0.125), (0.3421, -0.1975, -0.2165), (0.4503, -0.26, -0.25), (0.5586, -0.3225, -0.2165), (0.6378, -0.3683, -0.125), (0.7114, -0.2947, 0.0), (0.6804, -0.2818, 0.125), (0.5959, -0.2468, 0.2165), (0.4804, -0.199, 0.25), (0.3649, -0.1512, 0.2165), (0.2804, -0.1161, 0.125), (0.2494, -0.1033, 3.062e-17), (0.2804, -0.1161, -0.125), (0.3649, -0.1512, -0.2165), (0.4804, -0.199, -0.25), (0.5959, -0.2468, -0.2165), (0.6804, -0.2818, -0.125), (0.7438, -0.1993, 0.0), (0.7114, -0.1906, 0.125), (0.623, -0.1669, 0.2165), (0.5023, -0.1346, 0.25), (0.3815, -0.1022, 0.2165), (0.2932, -0.07855, 0.125), (0.2608, -0.06988, 3.062e-17), (0.2932, -0.07855, -0.125), (0.3815, -0.1022, -0.2165), (0.5023, -0.1346, -0.25), (0.623, -0.1669, -0.2165), (0.7114, -0.1906, -0.125), (0.7634, -0.1005, 0.0), (0.7302, -0.09613, 0.125), (0.6395, -0.08419, 0.2165), (0.5156, -0.06787, 0.25), (0.3916, -0.05156, 0.2165), (0.3009, -0.03961, 0.125), (0.2677, -0.03524, 3.062e-17), (0.3009, -0.03961, -0.125), (0.3916, -0.05156, -0.2165), (0.5156, -0.06787, -0.25), (0.6395, -0.08419, -0.2165), (0.7302, -0.09613, -0.125)], [], [(0, 12, 13, 1), (1, 13, 14, 2), (2, 14, 15, 3), (3, 15, 16, 4), (4, 16, 17, 5), (5, 17, 18, 6), (6, 18, 19, 7), (7, 19, 20, 8), (8, 20, 21, 9), (9, 21, 22, 10), (10, 22, 23, 11), (11, 23, 12, 0), (12, 24, 25, 13), (13, 25, 26, 14), (14, 26, 27, 15), (15, 27, 28, 16), (16, 28, 29, 17), (17, 29, 30, 18), (18, 30, 31, 19), (19, 31, 32, 20), (20, 32, 33, 21), (21, 33, 34, 22), (22, 34, 35, 23), (23, 35, 24, 12), (24, 36, 37, 25), (25, 37, 38, 26), (26, 38, 39, 27), (27, 39, 40, 28), (28, 40, 41, 29), (29, 41, 42, 30), (30, 42, 43, 31), (31, 43, 44, 32), (32, 44, 45, 33), (33, 45, 46, 34), (34, 46, 47, 35), (35, 47, 36, 24), (36, 48, 49, 37), (37, 49, 50, 38), (38, 50, 51, 39), (39, 51, 52, 40), (40, 52, 53, 41), (41, 53, 54, 42), (42, 54, 55, 43), (43, 55, 56, 44), (44, 56, 57, 45), (45, 57, 58, 46), (46, 58, 59, 47), (47, 59, 48, 36), (48, 60, 61, 49), (49, 61, 62, 50), (50, 62, 63, 51), (51, 63, 64, 52), (52, 64, 65, 53), (53, 65, 66, 54), (54, 66, 67, 55), (55, 67, 68, 56), (56, 68, 69, 57), (57, 69, 70, 58), (58, 70, 71, 59), (59, 71, 60, 48), (60, 72, 73, 61), (61, 73, 74, 62), (62, 74, 75, 63), (63, 75, 76, 64), (64, 76, 77, 65), (65, 77, 78, 66), (66, 78, 79, 67), (67, 79, 80, 68), (68, 80, 81, 69), (69, 81, 82, 70), (70, 82, 83, 71), (71, 83, 72, 60), (72, 84, 85, 73), (73, 85, 86, 74), (74, 86, 87, 75), (75, 87, 88, 76), (76, 88, 89, 77), (77, 89, 90, 78), (78, 90, 91, 79), (79, 91, 92, 80), (80, 92, 93, 81), (81, 93, 94, 82), (82, 94, 95, 83), (83, 95, 84, 72), (84, 96, 97, 85), (85, 97, 98, 86), (86, 98, 99, 87), (87, 99, 100, 88), (88, 100, 101, 89), (89, 101, 102, 90), (90, 102, 103, 91), (91, 103, 104, 92), (92, 104, 105, 93), (93, 105, 106, 94), (94, 106, 107, 95), (95, 107, 96, 84), (96, 108, 109, 97), (97, 109, 110, 98), (98, 110, 111, 99), (99, 111, 112, 100), (100, 112, 113, 101), (101, 113, 114, 102), (102, 114, 115, 103), (103, 115, 116, 104), (104, 116, 117, 105), (105, 117, 118, 106), (106, 118, 119, 107), (107, 119, 108, 96), (108, 120, 121, 109), (109, 121, 122, 110), (110, 122, 123, 111), (111, 123, 124, 112), (112, 124, 125, 113), (113, 125, 126, 114), (114, 126, 127, 115), (115, 127, 128, 116), (116, 128, 129, 117), (117, 129, 130, 118), (118, 130, 131, 119), (119, 131, 120, 108), (120, 132, 133, 121), (121, 133, 134, 122), (122, 134, 135, 123), (123, 135, 136, 124), (124, 136, 137, 125), (125, 137, 138, 126), (126, 138, 139, 127), (127, 139, 140, 128), (128, 140, 141, 129), (129, 141, 142, 130), (130, 142, 143, 131), (131, 143, 132, 120), (132, 144, 145, 133), (133, 145, 146, 134), (134, 146, 147, 135), (135, 147, 148, 136), (136, 148, 149, 137), (137, 149, 150, 138), (138, 150, 151, 139), (139, 151, 152, 140), (140, 152, 153, 141), (141, 153, 154, 142), (142, 154, 155, 143), (143, 155, 144, 132), (144, 156, 157, 145), (145, 157, 158, 146), (146, 158, 159, 147), (147, 159, 160, 148), (148, 160, 161, 149), (149, 161, 162, 150), (150, 162, 163, 151), (151, 163, 164, 152), (152, 164, 165, 153), (153, 165, 166, 154), (154, 166, 167, 155), (155, 167, 156, 144), (156, 168, 169, 157), (157, 169, 170, 158), (158, 170, 171, 159), (159, 171, 172, 160), (160, 172, 173, 161), (161, 173, 174, 162), (162, 174, 175, 163), (163, 175, 176, 164), (164, 176, 177, 165), (165, 177, 178, 166), (166, 178, 179, 167), (167, 179, 168, 156), (168, 180, 181, 169), (169, 181, 182, 170), (170, 182, 183, 171), (171, 183, 184, 172), (172, 184, 185, 173), (173, 185, 186, 174), (174, 186, 187, 175), (175, 187, 188, 176), (176, 188, 189, 177), (177, 189, 190, 178), (178, 190, 191, 179), (179, 191, 180, 168), (180, 192, 193, 181), (181, 193, 194, 182), (182, 194, 195, 183), (183, 195, 196, 184), (184, 196, 197, 185), (185, 197, 198, 186), (186, 198, 199, 187), (187, 199, 200, 188), (188, 200, 201, 189), (189, 201, 202, 190), (190, 202, 203, 191), (191, 203, 192, 180), (192, 204, 205, 193), (193, 205, 206, 194), (194, 206, 207, 195), (195, 207, 208, 196), (196, 208, 209, 197), (197, 209, 210, 198), (198, 210, 211, 199), (199, 211, 212, 200), (200, 212, 213, 201), (201, 213, 214, 202), (202, 214, 215, 203), (203, 215, 204, 192), (204, 216, 217, 205), (205, 217, 218, 206), (206, 218, 219, 207), (207, 219, 220, 208), (208, 220, 221, 209), (209, 221, 222, 210), (210, 222, 223, 211), (211, 223, 224, 212), (212, 224, 225, 213), (213, 225, 226, 214), (214, 226, 227, 215), (215, 227, 216, 204), (216, 228, 229, 217), (217, 229, 230, 218), (218, 230, 231, 219), (219, 231, 232, 220), (220, 232, 233, 221), (221, 233, 234, 222), (222, 234, 235, 223), (223, 235, 236, 224), (224, 236, 237, 225), (225, 237, 238, 226), (226, 238, 239, 227), (227, 239, 228, 216), (228, 240, 241, 229), (229, 241, 242, 230), (230, 242, 243, 231), (231, 243, 244, 232), (232, 244, 245, 233), (233, 245, 246, 234), (234, 246, 247, 235), (235, 247, 248, 236), (236, 248, 249, 237), (237, 249, 250, 238), (238, 250, 251, 239), (239, 251, 240, 228), (240, 252, 253, 241), (241, 253, 254, 242), (242, 254, 255, 243), (243, 255, 256, 244), (244, 256, 257, 245), (245, 257, 258, 246), (246, 258, 259, 247), (247, 259, 260, 248), (248, 260, 261, 249), (249, 261, 262, 250), (250, 262, 263, 251), (251, 263, 252, 240), (252, 264, 265, 253), (253, 265, 266, 254), (254, 266, 267, 255), (255, 267, 268, 256), (256, 268, 269, 257), (257, 269, 270, 258), (258, 270, 271, 259), (259, 271, 272, 260), (260, 272, 273, 261), (261, 273, 274, 262), (262, 274, 275, 263), (263, 275, 264, 252), (264, 276, 277, 265), (265, 277, 278, 266), (266, 278, 279, 267), (267, 279, 280, 268), (268, 280, 281, 269), (269, 281, 282, 270), (270, 282, 283, 271), (271, 283, 284, 272), (272, 284, 285, 273), (273, 285, 286, 274), (274, 286, 287, 275), (275, 287, 276, 264), (276, 288, 289, 277), (277, 289, 290, 278), (278, 290, 291, 279), (279, 291, 292, 280), (280, 292, 293, 281), (281, 293, 294, 282), (282, 294, 295, 283), (283, 295, 296, 284), (284, 296, 297, 285), (285, 297, 298, 286), (286, 298, 299, 287), (287, 299, 288, 276), (288, 300, 301, 289), (289, 301, 302, 290), (290, 302, 303, 291), (291, 303, 304, 292), (292, 304, 305, 293), (293, 305, 306, 294), (294, 306, 307, 295), (295, 307, 308, 296), (296, 308, 309, 297), (297, 309, 310, 298), (298, 310, 311, 299), (299, 311, 300, 288), (300, 312, 313, 301), (301, 313, 314, 302), (302, 314, 315, 303), (303, 315, 316, 304), (304, 316, 317, 305), (305, 317, 318, 306), (306, 318, 319, 307), (307, 319, 320, 308), (308, 320, 321, 309), (309, 321, 322, 310), (310, 322, 323, 311), (311, 323, 312, 300), (312, 324, 325, 313), (313, 325, 326, 314), (314, 326, 327, 315), (315, 327, 328, 316), (316, 328, 329, 317), (317, 329, 330, 318), (318, 330, 331, 319), (319, 331, 332, 320), (320, 332, 333, 321), (321, 333, 334, 322), (322, 334, 335, 323), (323, 335, 324, 312), (324, 336, 337, 325), (325, 337, 338, 326), (326, 338, 339, 327), (327, 339, 340, 328), (328, 340, 341, 329), (329, 341, 342, 330), (330, 342, 343, 331), (331, 343, 344, 332), (332, 344, 345, 333), (333, 345, 346, 334), (334, 346, 347, 335), (335, 347, 336, 324), (336, 348, 349, 337), (337, 349, 350, 338), (338, 350, 351, 339), (339, 351, 352, 340), (340, 352, 353, 341), (341, 353, 354, 342), (342, 354, 355, 343), (343, 355, 356, 344), (344, 356, 357, 345), (345, 357, 358, 346), (346, 358, 359, 347), (347, 359, 348, 336), (348, 360, 361, 349), (349, 361, 362, 350), (350, 362, 363, 351), (351, 363, 364, 352), (352, 364, 365, 353), (353, 365, 366, 354), (354, 366, 367, 355), (355, 367, 368, 356), (356, 368, 369, 357), (357, 369, 370, 358), (358, 370, 371, 359), (359, 371, 360, 348), (360, 372, 373, 361), (361, 373, 374, 362), (362, 374, 375, 363), (363, 375, 376, 364), (364, 376, 377, 365), (365, 377, 378, 366), (366, 378, 379, 367), (367, 379, 380, 368), (368, 380, 381, 369), (369, 381, 382, 370), (370, 382, 383, 371), (371, 383, 372, 360), (372, 384, 385, 373), (373, 385, 386, 374), (374, 386, 387, 375), (375, 387, 388, 376), (376, 388, 389, 377), (377, 389, 390, 378), (378, 390, 391, 379), (379, 391, 392, 380), (380, 392, 393, 381), (381, 393, 394, 382), (382, 394, 395, 383), (383, 395, 384, 372), (384, 396, 397, 385), (385, 397, 398, 386), (386, 398, 399, 387), (387, 399, 400, 388), (388, 400, 401, 389), (389, 401, 402, 390), (390, 402, 403, 391), (391, 403, 404, 392), (392, 404, 405, 393), (393, 405, 406, 394), (394, 406, 407, 395), (395, 407, 396, 384), (396, 408, 409, 397), (397, 409, 410, 398), (398, 410, 411, 399), (399, 411, 412, 400), (400, 412, 413, 401), (401, 413, 414, 402), (402, 414, 415, 403), (403, 415, 416, 404), (404, 416, 417, 405), (405, 417, 418, 406), (406, 418, 419, 407), (407, 419, 408, 396), (408, 420, 421, 409), (409, 421, 422, 410), (410, 422, 423, 411), (411, 423, 424, 412), (412, 424, 425, 413), (413, 425, 426, 414), (414, 426, 427, 415), (415, 427, 428, 416), (416, 428, 429, 417), (417, 429, 430, 418), (418, 430, 431, 419), (419, 431, 420, 408), (420, 432, 433, 421), (421, 433, 434, 422), (422, 434, 435, 423), (423, 435, 436, 424), (424, 436, 437, 425), (425, 437, 438, 426), (426, 438, 439, 427), (427, 439, 440, 428), (428, 440, 441, 429), (429, 441, 442, 430), (430, 442, 443, 431), (431, 443, 432, 420), (432, 444, 445, 433), (433, 445, 446, 434), (434, 446, 447, 435), (435, 447, 448, 436), (436, 448, 449, 437), (437, 449, 450, 438), (438, 450, 451, 439), (439, 451, 452, 440), (440, 452, 453, 441), (441, 453, 454, 442), (442, 454, 455, 443), (443, 455, 444, 432), (444, 456, 457, 445), (445, 457, 458, 446), (446, 458, 459, 447), (447, 459, 460, 448), (448, 460, 461, 449), (449, 461, 462, 450), (450, 462, 463, 451), (451, 463, 464, 452), (452, 464, 465, 453), (453, 465, 466, 454), (454, 466, 467, 455), (455, 467, 456, 444), (456, 468, 469, 457), (457, 469, 470, 458), (458, 470, 471, 459), (459, 471, 472, 460), (460, 472, 473, 461), (461, 473, 474, 462), (462, 474, 475, 463), (463, 475, 476, 464), (464, 476, 477, 465), (465, 477, 478, 466), (466, 478, 479, 467), (467, 479, 468, 456), (468, 480, 481, 469), (469, 481, 482, 470), (470, 482, 483, 471), (471, 483, 484, 472), (472, 484, 485, 473), (473, 485, 486, 474), (474, 486, 487, 475), (475, 487, 488, 476), (476, 488, 489, 477), (477, 489, 490, 478), (478, 490, 491, 479), (479, 491, 480, 468), (480, 492, 493, 481), (481, 493, 494, 482), (482, 494, 495, 483), (483, 495, 496, 484), (484, 496, 497, 485), (485, 497, 498, 486), (486, 498, 499, 487), (487, 499, 500, 488), (488, 500, 501, 489), (489, 501, 502, 490), (490, 502, 503, 491), (491, 503, 492, 480), (492, 504, 505, 493), (493, 505, 506, 494), (494, 506, 507, 495), (495, 507, 508, 496), (496, 508, 509, 497), (497, 509, 510, 498), (498, 510, 511, 499), (499, 511, 512, 500), (500, 512, 513, 501), (501, 513, 514, 502), (502, 514, 515, 503), (503, 515, 504, 492), (504, 516, 517, 505), (505, 517, 518, 506), (506, 518, 519, 507), (507, 519, 520, 508), (508, 520, 521, 509), (509, 521, 522, 510), (510, 522, 523, 511), (511, 523, 524, 512), (512, 524, 525, 513), (513, 525, 526, 514), (514, 526, 527, 515), (515, 527, 516, 504), (516, 528, 529, 517), (517, 529, 530, 518), (518, 530, 531, 519), (519, 531, 532, 520), (520, 532, 533, 521), (521, 533, 534, 522), (522, 534, 535, 523), (523, 535, 536, 524), (524, 536, 537, 525), (525, 537, 538, 526), (526, 538, 539, 527), (527, 539, 528, 516), (528, 540, 541, 529), (529, 541, 542, 530), (530, 542, 543, 531), (531, 543, 544, 532), (532, 544, 545, 533), (533, 545, 546, 534), (534, 546, 547, 535), (535, 547, 548, 536), (536, 548, 549, 537), (537, 549, 550, 538), (538, 550, 551, 539), (539, 551, 540, 528), (540, 552, 553, 541), (541, 553, 554, 542), (542, 554, 555, 543), (543, 555, 556, 544), (544, 556, 557, 545), (545, 557, 558, 546), (546, 558, 559, 547), (547, 559, 560, 548), (548, 560, 561, 549), (549, 561, 562, 550), (550, 562, 563, 551), (551, 563, 552, 540), (552, 564, 565, 553), (553, 565, 566, 554), (554, 566, 567, 555), (555, 567, 568, 556), (556, 568, 569, 557), (557, 569, 570, 558), (558, 570, 571, 559), (559, 571, 572, 560), (560, 572, 573, 561), (561, 573, 574, 562), (562, 574, 575, 563), (563, 575, 564, 552), (564, 0, 1, 565), (565, 1, 2, 566), (566, 2, 3, 567), (567, 3, 4, 568), (568, 4, 5, 569), (569, 5, 6, 570), (570, 6, 7, 571), (571, 7, 8, 572), (572, 8, 9, 573), (573, 9, 10, 574), (574, 10, 11, 575), (575, 11, 0, 564)])
me_torus.polygons.foreach_set('use_smooth', [True] * 576)
me_torus.materials.append(mat_material_001)
me_torus.use_remesh_preserve_volume = False
me_torus.use_remesh_preserve_attributes = False
me_torus.use_mirror_vertex_groups = False
me_torus.update()
me_plane = bpy.data.meshes.new('Plane')
me_plane.from_pydata([(-1.0, -1.0, 0.0), (1.0, -1.0, 0.0), (-1.0, 1.0, 0.0), (1.0, 1.0, 0.0)], [], [(0, 1, 3, 2)])
me_plane.use_remesh_preserve_volume = False
me_plane.use_remesh_preserve_attributes = False
me_plane.use_mirror_vertex_groups = False
me_plane.update()

# ---- objects
ob_torus_001 = bpy.data.objects.new('Torus.001', me_torus_001)
ob_torus = bpy.data.objects.new('Torus', me_torus)
ob_plane = bpy.data.objects.new('Plane', me_plane)
ob_lamp = bpy.data.objects.new('Lamp', light_lamp)
ob_camera = bpy.data.objects.new('Camera', cam_camera)

# ---- transforms, parenting, visibility, modifiers, constraints
ob_torus_001.location = (0.0, 0.0, -0.07532)
ob_torus_001.scale = (0.9799, 0.9799, 0.9799)
ob_torus_001.lineart.crease_threshold = 0.0
_m = ob_torus_001.modifiers.new('Solidify', 'SOLIDIFY')
_m.thickness = -0.031
_m.nonmanifold_thickness_mode = 'FIXED'
_m.nonmanifold_merge_threshold = 0.0003
_m = ob_torus_001.modifiers.new('Subsurf', 'SUBSURF')
_m.uv_smooth = 'PRESERVE_CORNERS'
_m.quality = 2
_m.show_only_control_edges = False
ob_torus.location = (0.0, 0.0, 0.3541)
ob_torus.lineart.crease_threshold = 0.0
_m = ob_torus.modifiers.new('Subsurf', 'SUBSURF')
_m.uv_smooth = 'PRESERVE_CORNERS'
_m.quality = 2
_m.show_only_control_edges = False
ob_plane.location = (0.0, 0.0, 0.0)
ob_plane.scale = (8.05, 8.05, 8.05)
ob_plane.lineart.crease_threshold = 0.0
ob_lamp.location = (0.1106, 0.05303, 1.963)
ob_lamp.rotation_euler = (0.6503, 0.05522, 1.866)
ob_lamp.lock_rotations_4d = False
ob_lamp.empty_display_type = 'ARROWS'
ob_lamp.color = (0.0, 0.0, 0.0, 0.0)
ob_lamp.lineart.crease_threshold = 0.0
ob_camera.location = (7.481, -6.508, 5.344)
ob_camera.rotation_euler = (1.109, 0.0, 0.8149)
ob_camera.lock_rotations_4d = False
ob_camera.empty_display_type = 'ARROWS'
ob_camera.color = (0.0, 0.0, 0.0, 0.0)
ob_camera.display_type = 'WIRE'
ob_camera.lineart.crease_threshold = 0.0

# ---- collection membership
col_collection_1.objects.link(ob_torus_001)
col_collection_1.objects.link(ob_torus)
col_collection_1.objects.link(ob_plane)
col_collection_1.objects.link(ob_lamp)
col_collection_1.objects.link(ob_camera)

# ---- scene / render settings (as saved in the file)
scene.camera = ob_camera
scene.frame_start = 1; scene.frame_end = 250; scene.frame_set(1)
scene.render.engine = 'CYCLES'
scene.render.resolution_percentage = 50
scene.render.dither_intensity = 0.0
scene.cycles.use_denoising = False
scene.cycles.samples = 128
scene.cycles.sampling_pattern = 'TABULATED_SOBOL'
scene.cycles.use_adaptive_sampling = False
scene.cycles.use_light_tree = False
scene.cycles.blur_glossy = 0.0
scene.cycles.sample_clamp_indirect = 0.0
scene.view_settings.view_transform = 'Standard'
bpy.context.view_layer.update()
